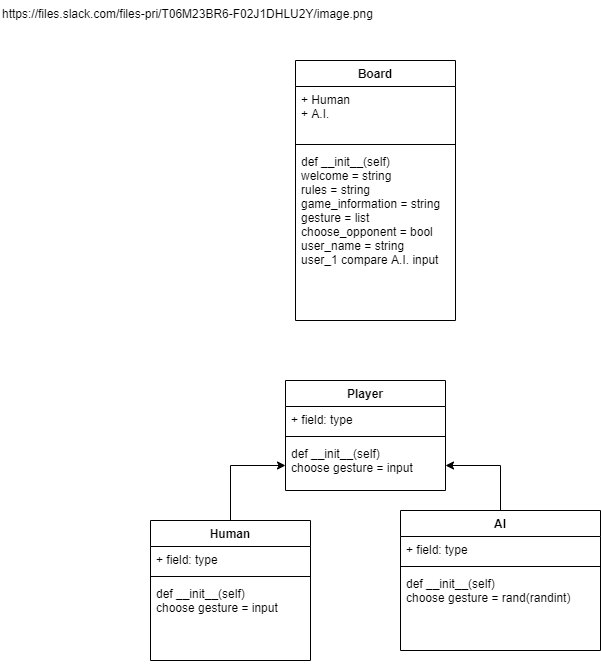

The diagram above was exported from draw.io. Its source (the exported page's mxGraphModel, read from the mxfile embedded in the PNG):
<mxGraphModel dx="960" dy="790" grid="1" gridSize="10" guides="1" tooltips="1" connect="1" arrows="1" fold="1" page="1" pageScale="1" pageWidth="850" pageHeight="1100" math="0" shadow="0">
  <root>
    <mxCell id="0" />
    <mxCell id="1" parent="0" />
    <mxCell id="2" value="Player" style="swimlane;fontStyle=1;align=center;verticalAlign=top;childLayout=stackLayout;horizontal=1;startSize=26;horizontalStack=0;resizeParent=1;resizeParentMax=0;resizeLast=0;collapsible=1;marginBottom=0;" vertex="1" parent="1">
      <mxGeometry x="295" y="390" width="160" height="110" as="geometry" />
    </mxCell>
    <mxCell id="3" value="+ field: type" style="text;strokeColor=none;fillColor=none;align=left;verticalAlign=top;spacingLeft=4;spacingRight=4;overflow=hidden;rotatable=0;points=[[0,0.5],[1,0.5]];portConstraint=eastwest;" vertex="1" parent="2">
      <mxGeometry y="26" width="160" height="26" as="geometry" />
    </mxCell>
    <mxCell id="4" value="" style="line;strokeWidth=1;fillColor=none;align=left;verticalAlign=middle;spacingTop=-1;spacingLeft=3;spacingRight=3;rotatable=0;labelPosition=right;points=[];portConstraint=eastwest;" vertex="1" parent="2">
      <mxGeometry y="52" width="160" height="8" as="geometry" />
    </mxCell>
    <mxCell id="5" value="def __init__(self)&#10;choose gesture = input" style="text;strokeColor=none;fillColor=none;align=left;verticalAlign=top;spacingLeft=4;spacingRight=4;overflow=hidden;rotatable=0;points=[[0,0.5],[1,0.5]];portConstraint=eastwest;" vertex="1" parent="2">
      <mxGeometry y="60" width="160" height="50" as="geometry" />
    </mxCell>
    <mxCell id="15" value="" style="edgeStyle=orthogonalEdgeStyle;rounded=0;orthogonalLoop=1;jettySize=auto;html=1;" edge="1" parent="1" source="6" target="5">
      <mxGeometry relative="1" as="geometry" />
    </mxCell>
    <mxCell id="6" value="Human" style="swimlane;fontStyle=1;align=center;verticalAlign=top;childLayout=stackLayout;horizontal=1;startSize=26;horizontalStack=0;resizeParent=1;resizeParentMax=0;resizeLast=0;collapsible=1;marginBottom=0;" vertex="1" parent="1">
      <mxGeometry x="160" y="530" width="160" height="140" as="geometry" />
    </mxCell>
    <mxCell id="7" value="+ field: type" style="text;strokeColor=none;fillColor=none;align=left;verticalAlign=top;spacingLeft=4;spacingRight=4;overflow=hidden;rotatable=0;points=[[0,0.5],[1,0.5]];portConstraint=eastwest;" vertex="1" parent="6">
      <mxGeometry y="26" width="160" height="26" as="geometry" />
    </mxCell>
    <mxCell id="8" value="" style="line;strokeWidth=1;fillColor=none;align=left;verticalAlign=middle;spacingTop=-1;spacingLeft=3;spacingRight=3;rotatable=0;labelPosition=right;points=[];portConstraint=eastwest;" vertex="1" parent="6">
      <mxGeometry y="52" width="160" height="8" as="geometry" />
    </mxCell>
    <mxCell id="9" value="def __init__(self)&#10;choose gesture = input" style="text;strokeColor=none;fillColor=none;align=left;verticalAlign=top;spacingLeft=4;spacingRight=4;overflow=hidden;rotatable=0;points=[[0,0.5],[1,0.5]];portConstraint=eastwest;" vertex="1" parent="6">
      <mxGeometry y="60" width="160" height="80" as="geometry" />
    </mxCell>
    <mxCell id="16" value="" style="edgeStyle=orthogonalEdgeStyle;rounded=0;orthogonalLoop=1;jettySize=auto;html=1;" edge="1" parent="1" source="10" target="5">
      <mxGeometry relative="1" as="geometry" />
    </mxCell>
    <mxCell id="10" value="AI" style="swimlane;fontStyle=1;align=center;verticalAlign=top;childLayout=stackLayout;horizontal=1;startSize=26;horizontalStack=0;resizeParent=1;resizeParentMax=0;resizeLast=0;collapsible=1;marginBottom=0;" vertex="1" parent="1">
      <mxGeometry x="410" y="520" width="200" height="140" as="geometry" />
    </mxCell>
    <mxCell id="11" value="+ field: type" style="text;strokeColor=none;fillColor=none;align=left;verticalAlign=top;spacingLeft=4;spacingRight=4;overflow=hidden;rotatable=0;points=[[0,0.5],[1,0.5]];portConstraint=eastwest;" vertex="1" parent="10">
      <mxGeometry y="26" width="200" height="26" as="geometry" />
    </mxCell>
    <mxCell id="12" value="" style="line;strokeWidth=1;fillColor=none;align=left;verticalAlign=middle;spacingTop=-1;spacingLeft=3;spacingRight=3;rotatable=0;labelPosition=right;points=[];portConstraint=eastwest;" vertex="1" parent="10">
      <mxGeometry y="52" width="200" height="8" as="geometry" />
    </mxCell>
    <mxCell id="13" value="def __init__(self)&#10;choose gesture = rand(randint)" style="text;strokeColor=none;fillColor=none;align=left;verticalAlign=top;spacingLeft=4;spacingRight=4;overflow=hidden;rotatable=0;points=[[0,0.5],[1,0.5]];portConstraint=eastwest;" vertex="1" parent="10">
      <mxGeometry y="60" width="200" height="80" as="geometry" />
    </mxCell>
    <mxCell id="17" value="Board" style="swimlane;fontStyle=1;align=center;verticalAlign=top;childLayout=stackLayout;horizontal=1;startSize=26;horizontalStack=0;resizeParent=1;resizeParentMax=0;resizeLast=0;collapsible=1;marginBottom=0;" vertex="1" parent="1">
      <mxGeometry x="305" y="70" width="160" height="260" as="geometry" />
    </mxCell>
    <mxCell id="18" value="+ Human&#10;+ A.I." style="text;strokeColor=none;fillColor=none;align=left;verticalAlign=top;spacingLeft=4;spacingRight=4;overflow=hidden;rotatable=0;points=[[0,0.5],[1,0.5]];portConstraint=eastwest;" vertex="1" parent="17">
      <mxGeometry y="26" width="160" height="54" as="geometry" />
    </mxCell>
    <mxCell id="19" value="" style="line;strokeWidth=1;fillColor=none;align=left;verticalAlign=middle;spacingTop=-1;spacingLeft=3;spacingRight=3;rotatable=0;labelPosition=right;points=[];portConstraint=eastwest;" vertex="1" parent="17">
      <mxGeometry y="80" width="160" height="8" as="geometry" />
    </mxCell>
    <mxCell id="20" value="def __init__(self)&#10;welcome = string&#10;rules = string&#10;game_information = string&#10;gesture = list&#10;choose_opponent = bool&#10;user_name = string&#10;user_1 compare A.I. input" style="text;strokeColor=none;fillColor=none;align=left;verticalAlign=top;spacingLeft=4;spacingRight=4;overflow=hidden;rotatable=0;points=[[0,0.5],[1,0.5]];portConstraint=eastwest;" vertex="1" parent="17">
      <mxGeometry y="88" width="160" height="172" as="geometry" />
    </mxCell>
    <mxCell id="21" value="https://files.slack.com/files-pri/T06M23BR6-F02J1DHLU2Y/image.png" style="text;html=1;" vertex="1" parent="1">
      <mxGeometry x="10" y="10" width="390" height="20" as="geometry" />
    </mxCell>
  </root>
</mxGraphModel>